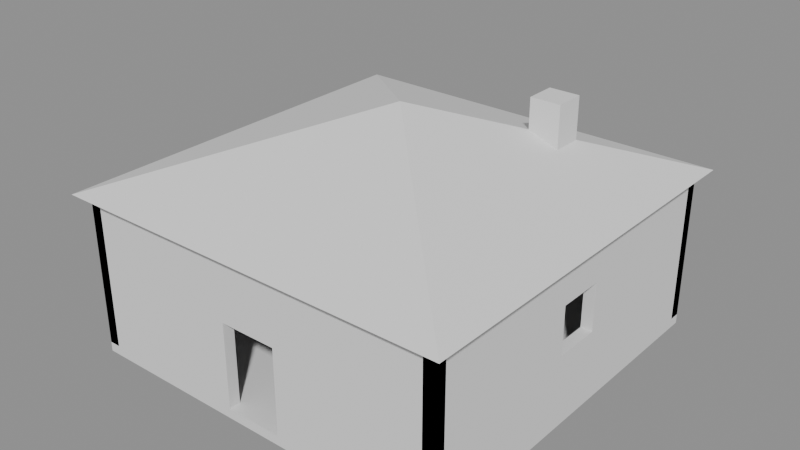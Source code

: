 # Source: 04_house.blend  (saved by Blender 5.2.45; exported with 4.5.12 LTS)
import bpy
from mathutils import Matrix  # noqa: F401  (used for matrix-valued properties, if any)

bpy.ops.wm.read_factory_settings(use_empty=True)
scene = bpy.context.scene
scene.name = 'Scene'

# ---- meshes
me_cube = bpy.data.meshes.new('Cube')
me_cube.from_pydata([(-10.0, -10.0, -0.25), (-10.0, -10.0, 0.25), (-10.0, 10.0, -0.25), (-10.0, 10.0, 0.25), (10.0, -10.0, -0.25), (10.0, -10.0, 0.25), (10.0, 10.0, -0.25), (10.0, 10.0, 0.25), (-10.0, -10.0, 0.25), (-10.0, -10.0, 8.25), (-10.0, -9.4, 0.25), (-10.0, -9.4, 8.25), (10.0, -10.0, 0.25), (10.0, -10.0, 8.25), (10.0, -9.4, 0.25), (10.0, -9.4, 8.25), (-1.5, -9.4, 4.75), (-1.5, -9.4, 0.25), (1.5, -9.4, 4.75), (1.5, -9.4, 0.25), (1.5, -10.0, 4.75), (-1.5, -10.0, 0.25), (-1.5, -10.0, 4.75), (1.5, -10.0, 0.25), (-10.0, 9.4, 0.25), (-10.0, 9.4, 8.25), (-10.0, 10.0, 0.25), (-10.0, 10.0, 8.25), (10.0, 9.4, 0.25), (10.0, 9.4, 8.25), (10.0, 10.0, 0.25), (10.0, 10.0, 8.25), (-10.0, -10.0, 0.25), (-10.0, -10.0, 8.25), (-10.0, 10.0, 0.25), (-10.0, 10.0, 8.25), (-9.4, -10.0, 0.25), (-9.4, -10.0, 8.25), (-9.4, 10.0, 0.25), (-9.4, 10.0, 8.25), (-10.0, -1.25, 6.0), (-10.0, 1.25, 6.0), (-10.0, -1.25, 3.5), (-10.0, 1.25, 3.5), (-9.4, -1.25, 6.0), (-9.4, 1.25, 6.0), (-9.4, -1.25, 3.5), (-9.4, 1.25, 3.5), (9.4, -10.0, 0.25), (9.4, -10.0, 8.25), (9.4, 10.0, 0.25), (9.4, 10.0, 8.25), (10.0, -10.0, 0.25), (10.0, -10.0, 8.25), (10.0, 10.0, 0.25), (10.0, 10.0, 8.25), (9.4, 1.25, 6.0), (9.4, -1.25, 6.0), (9.4, -1.25, 3.5), (9.4, 1.25, 3.5), (10.0, -1.25, 6.0), (10.0, 1.25, 6.0), (10.0, -1.25, 3.5), (10.0, 1.25, 3.5), (-10.6, 10.6, 8.25), (10.6, 10.6, 8.25), (10.6, -10.6, 8.25), (-10.6, -10.6, 8.25), (0.0, 0.0, 12.25), (4.2, 4.2, 7.75), (4.2, 4.2, 12.25), (4.2, 5.8, 7.75), (4.2, 5.8, 12.25), (5.8, 4.2, 7.75), (5.8, 4.2, 12.25), (5.8, 5.8, 7.75), (5.8, 5.8, 12.25)], [], [(0, 1, 3, 2), (2, 3, 7, 6), (6, 7, 5, 4), (4, 5, 1, 0), (2, 6, 4, 0), (7, 3, 1, 5), (8, 9, 11, 10), (10, 11, 15, 14, 19, 18, 16, 17), (14, 15, 13, 12), (12, 13, 9, 8, 21, 22, 20, 23), (14, 12, 23, 19), (8, 10, 17, 21), (15, 11, 9, 13), (21, 17, 16, 22), (20, 18, 19, 23), (16, 18, 20, 22), (24, 25, 27, 26), (26, 27, 31, 30), (30, 31, 29, 28), (28, 29, 25, 24), (26, 30, 28, 24), (31, 27, 25, 29), (41, 35, 34, 32, 33, 40, 42, 43), (33, 35, 41, 40), (34, 35, 39, 38), (37, 36, 38, 39, 45, 47, 46, 44), (45, 39, 37, 44), (36, 37, 33, 32), (34, 38, 36, 32), (39, 35, 33, 37), (41, 43, 47, 45), (40, 44, 46, 42), (43, 42, 46, 47), (41, 45, 44, 40), (56, 51, 50, 48, 49, 57, 58, 59), (57, 49, 51, 56), (50, 51, 55, 54), (60, 53, 52, 54, 55, 61, 63, 62), (61, 55, 53, 60), (52, 53, 49, 48), (50, 54, 52, 48), (55, 51, 49, 53), (61, 56, 59, 63), (57, 60, 62, 58), (59, 58, 62, 63), (56, 61, 60, 57), (64, 68, 65), (65, 68, 66), (64, 65, 66, 67), (66, 68, 67), (67, 68, 64), (69, 70, 72, 71), (71, 72, 76, 75), (75, 76, 74, 73), (73, 74, 70, 69), (71, 75, 73, 69), (76, 72, 70, 74)])
_uv = me_cube.uv_layers.new(name='UVMap')
_uv.uv.foreach_set('vector', [0.375, 0.0, 0.625, 0.0, 0.625, 0.25, 0.375, 0.25, 0.375, 0.25, 0.625, 0.25, 0.625, 0.5, 0.375, 0.5, 0.375, 0.5, 0.625, 0.5, 0.625, 0.75, 0.375, 0.75, 0.375, 0.75, 0.625, 0.75, 0.625, 1.0, 0.375, 1.0, 0.125, 0.5, 0.375, 0.5, 0.375, 0.75, 0.125, 0.75, 0.625, 0.5, 0.875, 0.5, 0.875, 0.75, 0.625, 0.75, 0.375, 0.0, 0.625, 0.0, 0.625, 0.25, 0.375, 0.25, 0.375, 0.25, 0.625, 0.25, 0.625, 0.5, 0.375, 0.5, 0.375, 0.3938, 0.5156, 0.3938, 0.5156, 0.3563, 0.375, 0.3562, 0.375, 0.5, 0.625, 0.5, 0.625, 0.75, 0.375, 0.75, 0.375, 0.75, 0.625, 0.75, 0.625, 1.0, 0.375, 1.0, 0.375, 0.8938, 0.5156, 0.8937, 0.5156, 0.8563, 0.375, 0.8562, 0.375, 0.5, 0.375, 0.75, 0.2687, 0.75, 0.2687, 0.5, 0.125, 0.75, 0.125, 0.5, 0.2313, 0.5, 0.2313, 0.75, 0.625, 0.5, 0.875, 0.5, 0.875, 0.75, 0.625, 0.75, 0.375, 0.125, 0.375, 0.2, 0.625, 0.2, 0.625, 0.125, 0.625, 0.625, 0.625, 0.55, 0.375, 0.55, 0.375, 0.625, 0.875, 0.55, 0.625, 0.55, 0.625, 0.625, 0.875, 0.625, 0.375, 0.0, 0.625, 0.0, 0.625, 0.25, 0.375, 0.25, 0.375, 0.25, 0.625, 0.25, 0.625, 0.5, 0.375, 0.5, 0.375, 0.5, 0.625, 0.5, 0.625, 0.75, 0.375, 0.75, 0.375, 0.75, 0.625, 0.75, 0.625, 1.0, 0.375, 1.0, 0.125, 0.5, 0.375, 0.5, 0.375, 0.75, 0.125, 0.75, 0.625, 0.5, 0.875, 0.5, 0.875, 0.75, 0.625, 0.75, 0.5547, 0.1406, 0.625, 0.25, 0.375, 0.25, 0.375, 0.0, 0.625, 0.0, 0.5547, 0.1094, 0.4766, 0.1094, 0.4766, 0.1406, 0.625, 0.0, 0.625, 0.25, 0.5547, 0.1406, 0.5547, 0.1094, 0.375, 0.25, 0.625, 0.25, 0.625, 0.5, 0.375, 0.5, 0.625, 0.75, 0.375, 0.75, 0.375, 0.5, 0.625, 0.5, 0.5547, 0.6094, 0.4766, 0.6094, 0.4766, 0.6406, 0.5547, 0.6406, 0.5547, 0.6094, 0.625, 0.5, 0.625, 0.75, 0.5547, 0.6406, 0.375, 0.75, 0.625, 0.75, 0.625, 1.0, 0.375, 1.0, 0.125, 0.5, 0.375, 0.5, 0.375, 0.75, 0.125, 0.75, 0.625, 0.5, 0.875, 0.5, 0.875, 0.75, 0.625, 0.75, 0.625, 0.375, 0.375, 0.375, 0.375, 0.45, 0.625, 0.45, 0.625, 0.875, 0.625, 0.8, 0.375, 0.8, 0.375, 0.875, 0.25, 0.5, 0.25, 0.75, 0.325, 0.75, 0.325, 0.5, 0.75, 0.5, 0.675, 0.5, 0.675, 0.75, 0.75, 0.75, 0.5547, 0.1406, 0.625, 0.25, 0.375, 0.25, 0.375, 0.0, 0.625, 0.0, 0.5547, 0.1094, 0.4766, 0.1094, 0.4766, 0.1406, 0.5547, 0.1094, 0.625, 0.0, 0.625, 0.25, 0.5547, 0.1406, 0.375, 0.25, 0.625, 0.25, 0.625, 0.5, 0.375, 0.5, 0.5547, 0.6406, 0.625, 0.75, 0.375, 0.75, 0.375, 0.5, 0.625, 0.5, 0.5547, 0.6094, 0.4766, 0.6094, 0.4766, 0.6406, 0.5547, 0.6094, 0.625, 0.5, 0.625, 0.75, 0.5547, 0.6406, 0.375, 0.75, 0.625, 0.75, 0.625, 1.0, 0.375, 1.0, 0.125, 0.5, 0.375, 0.5, 0.375, 0.75, 0.125, 0.75, 0.625, 0.5, 0.875, 0.5, 0.875, 0.75, 0.625, 0.75, 0.625, 0.375, 0.625, 0.3, 0.375, 0.3, 0.375, 0.375, 0.625, 0.95, 0.625, 0.875, 0.375, 0.875, 0.375, 0.95, 0.175, 0.5, 0.175, 0.75, 0.25, 0.75, 0.25, 0.5, 0.825, 0.5, 0.75, 0.5, 0.75, 0.75, 0.825, 0.75, 0.25, 0.49, 0.25, 0.25, 0.49, 0.25, 0.49, 0.25, 0.25, 0.25, 0.25, 0.01, 0.75, 0.49, 0.99, 0.25, 0.75, 0.01, 0.51, 0.25, 0.25, 0.01, 0.25, 0.25, 0.01, 0.25, 0.01, 0.25, 0.25, 0.25, 0.25, 0.49, 0.375, 0.0, 0.625, 0.0, 0.625, 0.25, 0.375, 0.25, 0.375, 0.25, 0.625, 0.25, 0.625, 0.5, 0.375, 0.5, 0.375, 0.5, 0.625, 0.5, 0.625, 0.75, 0.375, 0.75, 0.375, 0.75, 0.625, 0.75, 0.625, 1.0, 0.375, 1.0, 0.125, 0.5, 0.375, 0.5, 0.375, 0.75, 0.125, 0.75, 0.625, 0.5, 0.875, 0.5, 0.875, 0.75, 0.625, 0.75])
_ca = me_cube.color_attributes.new('Col', 'FLOAT_COLOR', 'POINT')
_ca.data.foreach_set('color', [0.52, 0.38, 0.26, 1.0, 0.52, 0.38, 0.26, 1.0, 0.52, 0.38, 0.26, 1.0, 0.52, 0.38, 0.26, 1.0, 0.52, 0.38, 0.26, 1.0, 0.52, 0.38, 0.26, 1.0, 0.52, 0.38, 0.26, 1.0, 0.52, 0.38, 0.26, 1.0, 0.86, 0.83, 0.75, 1.0, 0.86, 0.83, 0.75, 1.0, 0.86, 0.83, 0.75, 1.0, 0.86, 0.83, 0.75, 1.0, 0.86, 0.83, 0.75, 1.0, 0.86, 0.83, 0.75, 1.0, 0.86, 0.83, 0.75, 1.0, 0.86, 0.83, 0.75, 1.0, 0.86, 0.83, 0.75, 1.0, 0.86, 0.83, 0.75, 1.0, 0.86, 0.83, 0.75, 1.0, 0.86, 0.83, 0.75, 1.0, 0.86, 0.83, 0.75, 1.0, 0.86, 0.83, 0.75, 1.0, 0.86, 0.83, 0.75, 1.0, 0.86, 0.83, 0.75, 1.0, 0.86, 0.83, 0.75, 1.0, 0.86, 0.83, 0.75, 1.0, 0.86, 0.83, 0.75, 1.0, 0.86, 0.83, 0.75, 1.0, 0.86, 0.83, 0.75, 1.0, 0.86, 0.83, 0.75, 1.0, 0.86, 0.83, 0.75, 1.0, 0.86, 0.83, 0.75, 1.0, 0.86, 0.83, 0.75, 1.0, 0.86, 0.83, 0.75, 1.0, 0.86, 0.83, 0.75, 1.0, 0.86, 0.83, 0.75, 1.0, 0.86, 0.83, 0.75, 1.0, 0.86, 0.83, 0.75, 1.0, 0.86, 0.83, 0.75, 1.0, 0.86, 0.83, 0.75, 1.0, 0.86, 0.83, 0.75, 1.0, 0.86, 0.83, 0.75, 1.0, 0.86, 0.83, 0.75, 1.0, 0.86, 0.83, 0.75, 1.0, 0.86, 0.83, 0.75, 1.0, 0.86, 0.83, 0.75, 1.0, 0.86, 0.83, 0.75, 1.0, 0.86, 0.83, 0.75, 1.0, 0.86, 0.83, 0.75, 1.0, 0.86, 0.83, 0.75, 1.0, 0.86, 0.83, 0.75, 1.0, 0.86, 0.83, 0.75, 1.0, 0.86, 0.83, 0.75, 1.0, 0.86, 0.83, 0.75, 1.0, 0.86, 0.83, 0.75, 1.0, 0.86, 0.83, 0.75, 1.0, 0.86, 0.83, 0.75, 1.0, 0.86, 0.83, 0.75, 1.0, 0.86, 0.83, 0.75, 1.0, 0.86, 0.83, 0.75, 1.0, 0.86, 0.83, 0.75, 1.0, 0.86, 0.83, 0.75, 1.0, 0.86, 0.83, 0.75, 1.0, 0.86, 0.83, 0.75, 1.0, 0.55, 0.22, 0.18, 1.0, 0.55, 0.22, 0.18, 1.0, 0.55, 0.22, 0.18, 1.0, 0.55, 0.22, 0.18, 1.0, 0.55, 0.22, 0.18, 1.0, 0.34, 0.32, 0.31, 1.0, 0.34, 0.32, 0.31, 1.0, 0.34, 0.32, 0.31, 1.0, 0.34, 0.32, 0.31, 1.0, 0.34, 0.32, 0.31, 1.0, 0.34, 0.32, 0.31, 1.0, 0.34, 0.32, 0.31, 1.0, 0.34, 0.32, 0.31, 1.0])
me_cube.update()

# ---- objects
ob_house = bpy.data.objects.new('House', me_cube)

# ---- transforms, parenting, visibility, modifiers, constraints
ob_house.location = (0.0, 0.0, -0.25)

# ---- collection membership
scene.collection.objects.link(ob_house)

# ---- scene / render settings (as saved in the file)
scene.frame_start = 1; scene.frame_end = 250; scene.frame_set(1)
scene.render.engine = 'BLENDER_EEVEE_NEXT'
scene.render.bake_bias = 0.0
scene.render.bake_samples = 0
scene.render.compositor_device = 'GPU'
scene.eevee.use_volume_custom_range = False
scene.eevee.fast_gi_thickness_near = 0.1
scene.eevee.fast_gi_thickness_far = 0.0
scene.eevee.ray_tracing_options.screen_trace_thickness = 0.1
bpy.context.view_layer.update()

# ---- added for rendering (the .blend has no active camera and no usable light): camera, sun + grey world if the file has none
cam_auto = bpy.data.cameras.new('AutoCamera')
cam_auto.lens = 50.0
cam_auto.sensor_width = 36.0
cam_auto.clip_end = 1000.0
ob_auto_camera = bpy.data.objects.new('AutoCamera', cam_auto)
scene.collection.objects.link(ob_auto_camera)
ob_auto_camera.location = (30.0539, -36.0646, 29.7931)
ob_auto_camera.rotation_euler = (1.09748, -7.21219e-08, 0.694738)
scene.camera = ob_auto_camera
light_auto_sun = bpy.data.lights.new('AutoSun', 'SUN')
light_auto_sun.energy = 3.0
light_auto_sun.angle = 0.0523599
ob_auto_sun = bpy.data.objects.new('AutoSun', light_auto_sun)
scene.collection.objects.link(ob_auto_sun)
ob_auto_sun.rotation_euler = (0.872665, 0.174533, 0.523599)
if scene.world is None:
    world_auto = bpy.data.worlds.new('AutoWorld')
    world_auto.color = (0.3, 0.3, 0.3)
    scene.world = world_auto
bpy.context.view_layer.update()
